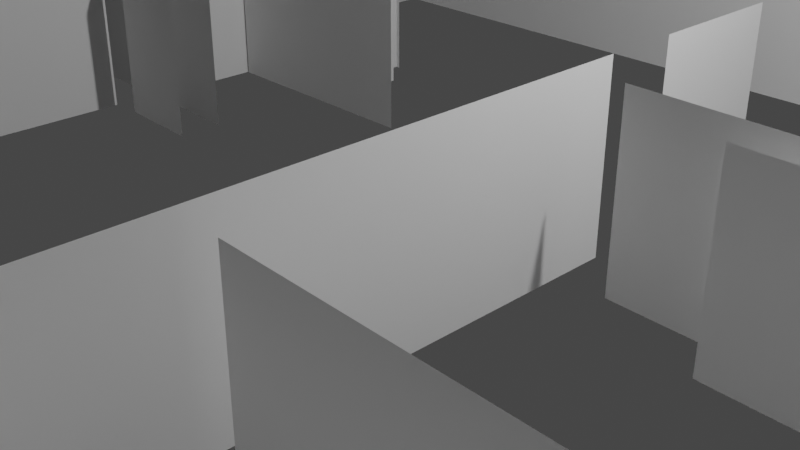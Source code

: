# Source: maze.blend  (saved by Blender 2.91.10; exported with 4.5.12 LTS)
import bpy
from mathutils import Matrix  # noqa: F401  (used for matrix-valued properties, if any)

bpy.ops.wm.read_factory_settings(use_empty=True)
scene = bpy.context.scene
scene.name = 'Scene'

# ---- collections
col_collection = bpy.data.collections.new('Collection'); scene.collection.children.link(col_collection)
col_outer_walls = bpy.data.collections.new('Outer Walls'); col_collection.children.link(col_outer_walls)
col_inner_walls = bpy.data.collections.new('Inner Walls'); col_collection.children.link(col_inner_walls)

# ---- world
world_world = bpy.data.worlds.new('World'); scene.world = world_world
world_world.use_nodes = True; world_world.node_tree.nodes.clear()
_N = world_world.node_tree.nodes; _L = world_world.node_tree.links
n0 = _N.new('ShaderNodeOutputWorld'); n0.name = 'World Output'; n0.location = (300, 300)
n1 = _N.new('ShaderNodeBackground'); n1.name = 'Background'; n1.location = (10, 300)
n1.inputs[0].default_value = (0.05088, 0.05088, 0.05088, 1.0)
_L.new(n1.outputs[0], n0.inputs[0])
n0.is_active_output = True
world_world.color = (0.05088, 0.05088, 0.05088)
world_world.use_sun_shadow = False
world_world.sun_shadow_jitter_overblur = 0.0

# ---- cameras
cam_camera = bpy.data.cameras.new('Camera')
cam_camera.clip_end = 100.0
cam_camera.ortho_scale = 7.314

# ---- lights
light_light = bpy.data.lights.new('Light', 'POINT')
light_light.transmission_factor = 0.0
light_light.energy = 1000.0
light_light.shadow_soft_size = 0.1
light_light.shadow_maximum_resolution = 0.006
light_light.use_absolute_resolution = True
light_sun = bpy.data.lights.new('Sun', 'SUN')
light_sun.transmission_factor = 0.0
light_sun.energy = 1.0
light_sun.shadow_soft_size = 0.125

# ---- meshes
me_plane = bpy.data.meshes.new('Plane')
me_plane.from_pydata([(-1.0, -1.0, 0.0), (1.0, -1.0, 0.0), (-1.0, 1.0, 0.0), (1.0, 1.0, 0.0)], [], [(0, 1, 3, 2)])
_uv = me_plane.uv_layers.new(name='UVMap')
_uv.uv.foreach_set('vector', [0.0, 0.0, 1.0, 0.0, 1.0, 1.0, 0.0, 1.0])
me_plane.use_remesh_fix_poles = True
me_plane.use_remesh_preserve_attributes = False
me_plane.use_mirror_vertex_groups = False
me_plane.update()
me_plane_001 = bpy.data.meshes.new('Plane.001')
me_plane_001.from_pydata([(-1.0, -1.0, 0.0), (1.0, -1.0, 0.0), (-1.0, 1.0, 0.0), (1.0, 1.0, 0.0)], [], [(0, 1, 3, 2)])
_uv = me_plane_001.uv_layers.new(name='UVMap')
_uv.uv.foreach_set('vector', [0.0, 0.0, 1.0, 0.0, 1.0, 1.0, 0.0, 1.0])
me_plane_001.use_remesh_fix_poles = True
me_plane_001.use_remesh_preserve_attributes = False
me_plane_001.use_mirror_vertex_groups = False
me_plane_001.update()
me_plane_004 = bpy.data.meshes.new('Plane.004')
me_plane_004.from_pydata([(-1.0, -1.0, 0.0), (1.0, -1.0, 0.0), (-1.0, 1.0, 0.0), (1.0, 1.0, 0.0)], [], [(0, 1, 3, 2)])
_uv = me_plane_004.uv_layers.new(name='UVMap')
_uv.uv.foreach_set('vector', [0.0, 0.0, 1.0, 0.0, 1.0, 1.0, 0.0, 1.0])
me_plane_004.use_remesh_fix_poles = True
me_plane_004.use_remesh_preserve_attributes = False
me_plane_004.use_mirror_vertex_groups = False
me_plane_004.update()
me_plane_005 = bpy.data.meshes.new('Plane.005')
me_plane_005.from_pydata([(-1.0, -1.0, 0.0), (1.0, -1.0, 0.0), (-1.0, 1.0, 0.0), (1.0, 1.0, 0.0)], [], [(0, 1, 3, 2)])
_uv = me_plane_005.uv_layers.new(name='UVMap')
_uv.uv.foreach_set('vector', [0.0, 0.0, 1.0, 0.0, 1.0, 1.0, 0.0, 1.0])
me_plane_005.use_remesh_fix_poles = True
me_plane_005.use_remesh_preserve_attributes = False
me_plane_005.use_mirror_vertex_groups = False
me_plane_005.update()
me_plane_006 = bpy.data.meshes.new('Plane.006')
me_plane_006.from_pydata([(-1.0, -1.0, 0.0), (1.0, -1.0, 0.0), (-1.0, 1.0, 0.0), (1.0, 1.0, 0.0)], [], [(0, 1, 3, 2)])
_uv = me_plane_006.uv_layers.new(name='UVMap')
_uv.uv.foreach_set('vector', [0.0, 0.0, 1.0, 0.0, 1.0, 1.0, 0.0, 1.0])
me_plane_006.use_remesh_fix_poles = True
me_plane_006.use_remesh_preserve_attributes = False
me_plane_006.use_mirror_vertex_groups = False
me_plane_006.update()
me_plane_007 = bpy.data.meshes.new('Plane.007')
me_plane_007.from_pydata([(-1.0, -1.0, 0.0), (1.0, -1.0, 0.0), (-1.0, 1.0, 0.0), (1.0, 1.0, 0.0)], [], [(0, 1, 3, 2)])
_uv = me_plane_007.uv_layers.new(name='UVMap')
_uv.uv.foreach_set('vector', [0.0, 0.0, 1.0, 0.0, 1.0, 1.0, 0.0, 1.0])
me_plane_007.use_remesh_fix_poles = True
me_plane_007.use_remesh_preserve_attributes = False
me_plane_007.use_mirror_vertex_groups = False
me_plane_007.update()
me_plane_015 = bpy.data.meshes.new('Plane.015')
me_plane_015.from_pydata([(-1.0, -1.0, 0.0), (1.0, -1.0, 0.0), (-1.0, 1.0, 0.0), (1.0, 1.0, 0.0)], [], [(0, 1, 3, 2)])
_uv = me_plane_015.uv_layers.new(name='UVMap')
_uv.uv.foreach_set('vector', [0.0, 0.0, 1.0, 0.0, 1.0, 1.0, 0.0, 1.0])
me_plane_015.use_remesh_fix_poles = True
me_plane_015.use_remesh_preserve_attributes = False
me_plane_015.use_mirror_vertex_groups = False
me_plane_015.update()
me_plane_018 = bpy.data.meshes.new('Plane.018')
me_plane_018.from_pydata([(-1.0, -1.0, 0.0), (1.0, -1.0, 0.0), (-1.0, 1.0, 0.0), (1.0, 1.0, 0.0)], [], [(0, 1, 3, 2)])
_uv = me_plane_018.uv_layers.new(name='UVMap')
_uv.uv.foreach_set('vector', [0.0, 0.0, 1.0, 0.0, 1.0, 1.0, 0.0, 1.0])
me_plane_018.use_remesh_fix_poles = True
me_plane_018.use_remesh_preserve_attributes = False
me_plane_018.use_mirror_vertex_groups = False
me_plane_018.update()
me_plane_009 = bpy.data.meshes.new('Plane.009')
me_plane_009.from_pydata([(-1.0, -1.0, 0.0), (1.0, -1.0, 0.0), (-1.0, 1.0, 0.0), (1.0, 1.0, 0.0)], [], [(0, 1, 3, 2)])
_uv = me_plane_009.uv_layers.new(name='UVMap')
_uv.uv.foreach_set('vector', [0.0, 0.0, 1.0, 0.0, 1.0, 1.0, 0.0, 1.0])
me_plane_009.use_remesh_fix_poles = True
me_plane_009.use_remesh_preserve_attributes = False
me_plane_009.use_mirror_vertex_groups = False
me_plane_009.update()
me_plane_010 = bpy.data.meshes.new('Plane.010')
me_plane_010.from_pydata([(-1.0, -1.0, 0.0), (1.0, -1.0, 0.0), (-1.0, 1.0, 0.0), (1.0, 1.0, 0.0)], [], [(0, 1, 3, 2)])
_uv = me_plane_010.uv_layers.new(name='UVMap')
_uv.uv.foreach_set('vector', [0.0, 0.0, 1.0, 0.0, 1.0, 1.0, 0.0, 1.0])
me_plane_010.use_remesh_fix_poles = True
me_plane_010.use_remesh_preserve_attributes = False
me_plane_010.use_mirror_vertex_groups = False
me_plane_010.update()
me_plane_014 = bpy.data.meshes.new('Plane.014')
me_plane_014.from_pydata([(-1.0, -1.0, 0.0), (1.0, -1.0, 0.0), (-1.0, 1.0, 0.0), (1.0, 1.0, 0.0)], [], [(0, 1, 3, 2)])
_uv = me_plane_014.uv_layers.new(name='UVMap')
_uv.uv.foreach_set('vector', [0.0, 0.0, 1.0, 0.0, 1.0, 1.0, 0.0, 1.0])
me_plane_014.use_remesh_fix_poles = True
me_plane_014.use_remesh_preserve_attributes = False
me_plane_014.use_mirror_vertex_groups = False
me_plane_014.update()
me_plane_012 = bpy.data.meshes.new('Plane.012')
me_plane_012.from_pydata([(-1.0, -1.0, 0.0), (1.0, -1.0, 0.0), (-1.0, 1.0, 0.0), (1.0, 1.0, 0.0)], [], [(0, 1, 3, 2)])
_uv = me_plane_012.uv_layers.new(name='UVMap')
_uv.uv.foreach_set('vector', [0.0, 0.0, 1.0, 0.0, 1.0, 1.0, 0.0, 1.0])
me_plane_012.use_remesh_fix_poles = True
me_plane_012.use_remesh_preserve_attributes = False
me_plane_012.use_mirror_vertex_groups = False
me_plane_012.update()
me_plane_013 = bpy.data.meshes.new('Plane.013')
me_plane_013.from_pydata([(-1.0, -1.0, 0.0), (1.0, -1.0, 0.0), (-1.0, 1.0, 0.0), (1.0, 1.0, 0.0)], [], [(0, 1, 3, 2)])
_uv = me_plane_013.uv_layers.new(name='UVMap')
_uv.uv.foreach_set('vector', [0.0, 0.0, 1.0, 0.0, 1.0, 1.0, 0.0, 1.0])
me_plane_013.use_remesh_fix_poles = True
me_plane_013.use_remesh_preserve_attributes = False
me_plane_013.use_mirror_vertex_groups = False
me_plane_013.update()
me_plane_016 = bpy.data.meshes.new('Plane.016')
me_plane_016.from_pydata([(-1.0, -1.0, 0.0), (1.0, -1.0, 0.0), (-1.0, 1.0, 0.0), (1.0, 1.0, 0.0)], [], [(0, 1, 3, 2)])
_uv = me_plane_016.uv_layers.new(name='UVMap')
_uv.uv.foreach_set('vector', [0.0, 0.0, 1.0, 0.0, 1.0, 1.0, 0.0, 1.0])
me_plane_016.use_remesh_fix_poles = True
me_plane_016.use_remesh_preserve_attributes = False
me_plane_016.use_mirror_vertex_groups = False
me_plane_016.update()
me_plane_017 = bpy.data.meshes.new('Plane.017')
me_plane_017.from_pydata([(-1.0, -1.0, 0.0), (1.0, -1.0, 0.0), (-1.0, 1.0, 0.0), (1.0, 1.0, 0.0)], [], [(0, 1, 3, 2)])
_uv = me_plane_017.uv_layers.new(name='UVMap')
_uv.uv.foreach_set('vector', [0.0, 0.0, 1.0, 0.0, 1.0, 1.0, 0.0, 1.0])
me_plane_017.use_remesh_fix_poles = True
me_plane_017.use_remesh_preserve_attributes = False
me_plane_017.use_mirror_vertex_groups = False
me_plane_017.update()
me_plane_020 = bpy.data.meshes.new('Plane.020')
me_plane_020.from_pydata([(-1.0, -1.0, 0.0), (1.0, -1.0, 0.0), (-1.0, 1.0, 0.0), (1.0, 1.0, 0.0)], [], [(0, 1, 3, 2)])
_uv = me_plane_020.uv_layers.new(name='UVMap')
_uv.uv.foreach_set('vector', [0.0, 0.0, 1.0, 0.0, 1.0, 1.0, 0.0, 1.0])
me_plane_020.use_remesh_fix_poles = True
me_plane_020.use_remesh_preserve_attributes = False
me_plane_020.use_mirror_vertex_groups = False
me_plane_020.update()
me_plane_019 = bpy.data.meshes.new('Plane.019')
me_plane_019.from_pydata([(-1.0, -1.0, 0.0), (1.0, -1.0, 0.0), (-1.0, 1.0, 0.0), (1.0, 1.0, 0.0)], [], [(0, 1, 3, 2)])
_uv = me_plane_019.uv_layers.new(name='UVMap')
_uv.uv.foreach_set('vector', [0.0, 0.0, 1.0, 0.0, 1.0, 1.0, 0.0, 1.0])
me_plane_019.use_remesh_fix_poles = True
me_plane_019.use_remesh_preserve_attributes = False
me_plane_019.use_mirror_vertex_groups = False
me_plane_019.update()
me_plane_021 = bpy.data.meshes.new('Plane.021')
me_plane_021.from_pydata([(-1.0, -1.0, 0.0), (1.0, -1.0, 0.0), (-1.0, 1.0, 0.0), (1.0, 1.0, 0.0)], [], [(0, 1, 3, 2)])
_uv = me_plane_021.uv_layers.new(name='UVMap')
_uv.uv.foreach_set('vector', [0.0, 0.0, 1.0, 0.0, 1.0, 1.0, 0.0, 1.0])
me_plane_021.use_remesh_fix_poles = True
me_plane_021.use_remesh_preserve_attributes = False
me_plane_021.use_mirror_vertex_groups = False
me_plane_021.update()
me_plane_022 = bpy.data.meshes.new('Plane.022')
me_plane_022.from_pydata([(-1.0, -1.0, 0.0), (1.0, -1.0, 0.0), (-1.0, 1.0, 0.0), (1.0, 1.0, 0.0)], [], [(0, 1, 3, 2)])
_uv = me_plane_022.uv_layers.new(name='UVMap')
_uv.uv.foreach_set('vector', [0.0, 0.0, 1.0, 0.0, 1.0, 1.0, 0.0, 1.0])
me_plane_022.use_remesh_fix_poles = True
me_plane_022.use_remesh_preserve_attributes = False
me_plane_022.use_mirror_vertex_groups = False
me_plane_022.update()
me_plane_023 = bpy.data.meshes.new('Plane.023')
me_plane_023.from_pydata([(-1.0, -1.0, 0.0), (1.0, -1.0, 0.0), (-1.0, 1.0, 0.0), (1.0, 1.0, 0.0)], [], [(0, 1, 3, 2)])
_uv = me_plane_023.uv_layers.new(name='UVMap')
_uv.uv.foreach_set('vector', [0.0, 0.0, 1.0, 0.0, 1.0, 1.0, 0.0, 1.0])
me_plane_023.use_remesh_fix_poles = True
me_plane_023.use_remesh_preserve_attributes = False
me_plane_023.use_mirror_vertex_groups = False
me_plane_023.update()
me_plane_024 = bpy.data.meshes.new('Plane.024')
me_plane_024.from_pydata([(-1.0, -1.0, 0.0), (1.0, -1.0, 0.0), (-1.0, 1.0, 0.0), (1.0, 1.0, 0.0)], [], [(0, 1, 3, 2)])
_uv = me_plane_024.uv_layers.new(name='UVMap')
_uv.uv.foreach_set('vector', [0.0, 0.0, 1.0, 0.0, 1.0, 1.0, 0.0, 1.0])
me_plane_024.use_remesh_fix_poles = True
me_plane_024.use_remesh_preserve_attributes = False
me_plane_024.use_mirror_vertex_groups = False
me_plane_024.update()
me_plane_025 = bpy.data.meshes.new('Plane.025')
me_plane_025.from_pydata([(-1.0, -1.0, 0.0), (1.0, -1.0, 0.0), (-1.0, 1.0, 0.0), (1.0, 1.0, 0.0)], [], [(0, 1, 3, 2)])
_uv = me_plane_025.uv_layers.new(name='UVMap')
_uv.uv.foreach_set('vector', [0.0, 0.0, 1.0, 0.0, 1.0, 1.0, 0.0, 1.0])
me_plane_025.use_remesh_fix_poles = True
me_plane_025.use_remesh_preserve_attributes = False
me_plane_025.use_mirror_vertex_groups = False
me_plane_025.update()
me_plane_026 = bpy.data.meshes.new('Plane.026')
me_plane_026.from_pydata([(-1.0, -1.0, 0.0), (1.0, -1.0, 0.0), (-1.0, 1.0, 0.0), (1.0, 1.0, 0.0)], [], [(0, 1, 3, 2)])
_uv = me_plane_026.uv_layers.new(name='UVMap')
_uv.uv.foreach_set('vector', [0.0, 0.0, 1.0, 0.0, 1.0, 1.0, 0.0, 1.0])
me_plane_026.use_remesh_fix_poles = True
me_plane_026.use_remesh_preserve_attributes = False
me_plane_026.use_mirror_vertex_groups = False
me_plane_026.update()
me_plane_027 = bpy.data.meshes.new('Plane.027')
me_plane_027.from_pydata([(-1.0, -1.0, 0.0), (1.0, -1.0, 0.0), (-1.0, 1.0, 0.0), (1.0, 1.0, 0.0)], [], [(0, 1, 3, 2)])
_uv = me_plane_027.uv_layers.new(name='UVMap')
_uv.uv.foreach_set('vector', [0.0, 0.0, 1.0, 0.0, 1.0, 1.0, 0.0, 1.0])
me_plane_027.use_remesh_fix_poles = True
me_plane_027.use_remesh_preserve_attributes = False
me_plane_027.use_mirror_vertex_groups = False
me_plane_027.update()
me_plane_028 = bpy.data.meshes.new('Plane.028')
me_plane_028.from_pydata([(-1.0, -1.0, 0.0), (1.0, -1.0, 0.0), (-1.0, 1.0, 0.0), (1.0, 1.0, 0.0)], [], [(0, 1, 3, 2)])
_uv = me_plane_028.uv_layers.new(name='UVMap')
_uv.uv.foreach_set('vector', [0.0, 0.0, 1.0, 0.0, 1.0, 1.0, 0.0, 1.0])
me_plane_028.use_remesh_fix_poles = True
me_plane_028.use_remesh_preserve_attributes = False
me_plane_028.use_mirror_vertex_groups = False
me_plane_028.update()
me_plane_029 = bpy.data.meshes.new('Plane.029')
me_plane_029.from_pydata([(-1.0, -1.0, 0.0), (1.0, -1.0, 0.0), (-1.0, 1.0, 0.0), (1.0, 1.0, 0.0)], [], [(0, 1, 3, 2)])
_uv = me_plane_029.uv_layers.new(name='UVMap')
_uv.uv.foreach_set('vector', [0.0, 0.0, 1.0, 0.0, 1.0, 1.0, 0.0, 1.0])
me_plane_029.use_remesh_fix_poles = True
me_plane_029.use_remesh_preserve_attributes = False
me_plane_029.use_mirror_vertex_groups = False
me_plane_029.update()
me_plane_030 = bpy.data.meshes.new('Plane.030')
me_plane_030.from_pydata([(-1.0, -1.0, 0.0), (1.0, -1.0, 0.0), (-1.0, 1.0, 0.0), (1.0, 1.0, 0.0)], [], [(0, 1, 3, 2)])
_uv = me_plane_030.uv_layers.new(name='UVMap')
_uv.uv.foreach_set('vector', [0.0, 0.0, 1.0, 0.0, 1.0, 1.0, 0.0, 1.0])
me_plane_030.use_remesh_fix_poles = True
me_plane_030.use_remesh_preserve_attributes = False
me_plane_030.use_mirror_vertex_groups = False
me_plane_030.update()
me_plane_031 = bpy.data.meshes.new('Plane.031')
me_plane_031.from_pydata([(-1.0, -1.0, 0.0), (1.0, -1.0, 0.0), (-1.0, 1.0, 0.0), (1.0, 1.0, 0.0)], [], [(0, 1, 3, 2)])
_uv = me_plane_031.uv_layers.new(name='UVMap')
_uv.uv.foreach_set('vector', [0.0, 0.0, 1.0, 0.0, 1.0, 1.0, 0.0, 1.0])
me_plane_031.use_remesh_fix_poles = True
me_plane_031.use_remesh_preserve_attributes = False
me_plane_031.use_mirror_vertex_groups = False
me_plane_031.update()
me_plane_032 = bpy.data.meshes.new('Plane.032')
me_plane_032.from_pydata([(-1.0, -1.0, 0.0), (1.0, -1.0, 0.0), (-1.0, 1.0, 0.0), (1.0, 1.0, 0.0)], [], [(0, 1, 3, 2)])
_uv = me_plane_032.uv_layers.new(name='UVMap')
_uv.uv.foreach_set('vector', [0.0, 0.0, 1.0, 0.0, 1.0, 1.0, 0.0, 1.0])
me_plane_032.use_remesh_fix_poles = True
me_plane_032.use_remesh_preserve_attributes = False
me_plane_032.use_mirror_vertex_groups = False
me_plane_032.update()
me_plane_033 = bpy.data.meshes.new('Plane.033')
me_plane_033.from_pydata([(-1.0, -1.0, 0.0), (1.0, -1.0, 0.0), (-1.0, 1.0, 0.0), (1.0, 1.0, 0.0)], [], [(0, 1, 3, 2)])
_uv = me_plane_033.uv_layers.new(name='UVMap')
_uv.uv.foreach_set('vector', [0.0, 0.0, 1.0, 0.0, 1.0, 1.0, 0.0, 1.0])
me_plane_033.use_remesh_fix_poles = True
me_plane_033.use_remesh_preserve_attributes = False
me_plane_033.use_mirror_vertex_groups = False
me_plane_033.update()

# ---- objects
ob_light = bpy.data.objects.new('Light', light_light)
ob_camera = bpy.data.objects.new('Camera', cam_camera)
ob_sun = bpy.data.objects.new('Sun', light_sun)
ob_plane = bpy.data.objects.new('Plane', me_plane)
ob_plane_001 = bpy.data.objects.new('Plane.001', me_plane_001)
ob_plane_002 = bpy.data.objects.new('Plane.002', me_plane_004)
ob_plane_004 = bpy.data.objects.new('Plane.004', me_plane_005)
ob_plane_005 = bpy.data.objects.new('Plane.005', me_plane_006)
ob_plane_006 = bpy.data.objects.new('Plane.006', me_plane_007)
ob_plane_012 = bpy.data.objects.new('Plane.012', me_plane_015)
ob_plane_003 = bpy.data.objects.new('Plane.003', me_plane_018)
ob_plane_007 = bpy.data.objects.new('Plane.007', me_plane_009)
ob_plane_008 = bpy.data.objects.new('Plane.008', me_plane_010)
ob_plane_009 = bpy.data.objects.new('Plane.009', me_plane_014)
ob_plane_010 = bpy.data.objects.new('Plane.010', me_plane_012)
ob_plane_011 = bpy.data.objects.new('Plane.011', me_plane_013)
ob_plane_013 = bpy.data.objects.new('Plane.013', me_plane_016)
ob_plane_014 = bpy.data.objects.new('Plane.014', me_plane_017)
ob_plane_016 = bpy.data.objects.new('Plane.016', me_plane_020)
ob_plane_015 = bpy.data.objects.new('Plane.015', me_plane_019)
ob_plane_017 = bpy.data.objects.new('Plane.017', me_plane_021)
ob_plane_018 = bpy.data.objects.new('Plane.018', me_plane_022)
ob_plane_019 = bpy.data.objects.new('Plane.019', me_plane_023)
ob_plane_020 = bpy.data.objects.new('Plane.020', me_plane_024)
ob_plane_021 = bpy.data.objects.new('Plane.021', me_plane_025)
ob_plane_022 = bpy.data.objects.new('Plane.022', me_plane_026)
ob_plane_023 = bpy.data.objects.new('Plane.023', me_plane_027)
ob_plane_024 = bpy.data.objects.new('Plane.024', me_plane_028)
ob_plane_025 = bpy.data.objects.new('Plane.025', me_plane_029)
ob_plane_026 = bpy.data.objects.new('Plane.026', me_plane_030)
ob_plane_027 = bpy.data.objects.new('Plane.027', me_plane_031)
ob_plane_028 = bpy.data.objects.new('Plane.028', me_plane_032)
ob_plane_029 = bpy.data.objects.new('Plane.029', me_plane_033)

# ---- transforms, parenting, visibility, modifiers, constraints
ob_light.location = (4.076, 1.005, 5.904)
ob_light.rotation_euler = (0.6503, 0.05522, 1.866)
ob_light.lock_rotations_4d = False
ob_light.empty_display_type = 'ARROWS'
ob_light.color = (0.0, 0.0, 0.0, 0.0)
ob_light.lineart.crease_threshold = 0.0
ob_camera.location = (7.359, -6.926, 4.958)
ob_camera.rotation_euler = (1.109, 0.0, 0.8149)
ob_camera.lock_rotations_4d = False
ob_camera.empty_display_type = 'ARROWS'
ob_camera.color = (0.0, 0.0, 0.0, 0.0)
ob_camera.display_type = 'WIRE'
ob_camera.lineart.crease_threshold = 0.0
ob_sun.location = (0.0, 0.0, 0.0)
ob_sun.lineart.crease_threshold = 0.0
ob_plane.location = (0.0, -6.0, 1.0)
ob_plane.rotation_euler = (0.0, 1.571, 1.571)
ob_plane.scale = (1.0, 6.0, 10.0)
ob_plane.lineart.crease_threshold = 0.0
ob_plane_001.location = (6.0, 3.079, 1.0)
ob_plane_001.rotation_euler = (0.0, 1.571, 0.0)
ob_plane_001.scale = (1.0, 2.92, 10.0)
ob_plane_001.lineart.crease_threshold = 0.0
ob_plane_002.location = (0.0, 6.0, 1.0)
ob_plane_002.rotation_euler = (0.0, 1.571, 1.571)
ob_plane_002.scale = (1.0, 6.0, 10.0)
ob_plane_002.lineart.crease_threshold = 0.0
ob_plane_004.location = (6.0, -3.2, 1.0)
ob_plane_004.rotation_euler = (0.0, 1.571, 0.0)
ob_plane_004.scale = (1.0, 2.9, 10.0)
ob_plane_004.lineart.crease_threshold = 0.0
ob_plane_005.location = (-6.0, -3.2, 1.0)
ob_plane_005.rotation_euler = (0.0, 1.571, 0.0)
ob_plane_005.scale = (1.0, 2.9, 10.0)
ob_plane_005.lineart.crease_threshold = 0.0
ob_plane_006.location = (-6.0, 3.1, 1.0)
ob_plane_006.rotation_euler = (0.0, 1.571, 0.0)
ob_plane_006.scale = (1.0, 2.9, 10.0)
ob_plane_006.lineart.crease_threshold = 0.0
ob_plane_012.location = (-5.003, 1.012, 1.0)
ob_plane_012.rotation_euler = (-6.283, 1.571, 0.0)
ob_plane_012.scale = (1.0, 0.8299, 10.0)
ob_plane_012.lineart.crease_threshold = 0.0
ob_plane_003.location = (-4.885, -1.187, 1.0)
ob_plane_003.rotation_euler = (-6.283, 1.571, 0.0)
ob_plane_003.scale = (1.0, 0.8299, 10.0)
ob_plane_003.lineart.crease_threshold = 0.0
ob_plane_007.location = (1.88, -2.444, 1.0)
ob_plane_007.rotation_euler = (-6.283, 1.571, 0.0)
ob_plane_007.scale = (1.0, -3.223, 10.0)
ob_plane_007.lineart.crease_threshold = 0.0
ob_plane_008.location = (4.209, 0.187, 1.0)
ob_plane_008.rotation_euler = (-1.547, 1.571, 0.0)
ob_plane_008.scale = (1.0, 1.8, 10.0)
ob_plane_008.lineart.crease_threshold = 0.0
ob_plane_009.location = (1.88, 2.422, 1.0)
ob_plane_009.rotation_euler = (-6.283, 1.571, 0.0)
ob_plane_009.scale = (1.0, -0.8096, 10.0)
ob_plane_009.lineart.crease_threshold = 0.0
ob_plane_010.location = (4.825, -0.3058, 1.0)
ob_plane_010.rotation_euler = (-1.547, 1.571, 0.0)
ob_plane_010.scale = (1.0, 1.175, 10.0)
ob_plane_010.lineart.crease_threshold = 0.0
ob_plane_011.location = (3.892, -3.769, 1.0)
ob_plane_011.rotation_euler = (-1.547, 1.571, 0.0)
ob_plane_011.scale = (1.0, 1.472, 9.999)
ob_plane_011.lineart.crease_threshold = 0.0
ob_plane_013.location = (-5.443, -0.3403, 1.0)
ob_plane_013.rotation_euler = (-1.547, 1.571, 0.0)
ob_plane_013.scale = (1.0, 0.5567, 9.998)
ob_plane_013.lineart.crease_threshold = 0.0
ob_plane_014.location = (-5.502, 0.1833, 1.0)
ob_plane_014.rotation_euler = (-1.547, 1.571, 0.0)
ob_plane_014.scale = (1.0, 0.52, 9.998)
ob_plane_014.lineart.crease_threshold = 0.0
ob_plane_016.location = (-3.947, -0.3403, 1.0)
ob_plane_016.rotation_euler = (-1.547, 1.571, 0.0)
ob_plane_016.scale = (1.0, 0.5567, 9.998)
ob_plane_016.lineart.crease_threshold = 0.0
ob_plane_015.location = (-3.947, 0.1833, 1.0)
ob_plane_015.rotation_euler = (-1.547, 1.571, 0.0)
ob_plane_015.scale = (1.0, 0.5567, 9.998)
ob_plane_015.lineart.crease_threshold = 0.0
ob_plane_017.location = (-4.8, 0.8919, 1.0)
ob_plane_017.rotation_euler = (-6.283, 1.571, 0.0)
ob_plane_017.scale = (1.0, 0.76, 10.0)
ob_plane_017.lineart.crease_threshold = 0.0
ob_plane_018.location = (-3.329, 1.64, 1.0)
ob_plane_018.rotation_euler = (-7.854, 1.571, 0.0)
ob_plane_018.scale = (1.0, 1.448, 10.0)
ob_plane_018.lineart.crease_threshold = 0.0
ob_plane_019.location = (-4.185, 1.84, 1.0)
ob_plane_019.rotation_euler = (-4.712, 1.571, 0.0)
ob_plane_019.scale = (1.0, 0.8299, 10.0)
ob_plane_019.lineart.crease_threshold = 0.0
ob_plane_020.location = (-3.355, 2.339, 1.0)
ob_plane_020.rotation_euler = (-6.283, 1.571, 0.0)
ob_plane_020.scale = (1.0, 0.506, 10.0)
ob_plane_020.lineart.crease_threshold = 0.0
ob_plane_021.location = (-3.15, 2.353, 1.0)
ob_plane_021.rotation_euler = (-6.283, 1.571, 0.0)
ob_plane_021.scale = (1.0, 0.506, 10.0)
ob_plane_021.lineart.crease_threshold = 0.0
ob_plane_022.location = (-3.558, 2.849, 1.0)
ob_plane_022.rotation_euler = (-4.708, 1.571, 0.0)
ob_plane_022.scale = (1.0, 0.2206, 10.0)
ob_plane_022.lineart.crease_threshold = 0.0
ob_plane_023.location = (-4.889, 2.872, 1.0)
ob_plane_023.rotation_euler = (-4.708, 1.571, 0.0)
ob_plane_023.scale = (1.0, 0.2206, 10.0)
ob_plane_023.lineart.crease_threshold = 0.0
ob_plane_024.location = (-3.765, 3.067, 1.0)
ob_plane_024.rotation_euler = (-3.142, 1.571, 0.0)
ob_plane_024.scale = (1.0, 0.2206, 10.0)
ob_plane_024.lineart.crease_threshold = 0.0
ob_plane_025.location = (-3.446, 3.04, 1.0)
ob_plane_025.rotation_euler = (-4.708, 1.571, 0.0)
ob_plane_025.scale = (1.0, 0.0969, 10.0)
ob_plane_025.lineart.crease_threshold = 0.0
ob_plane_026.location = (-3.558, 2.849, 1.0)
ob_plane_026.rotation_euler = (-4.708, 1.571, 0.0)
ob_plane_026.scale = (1.0, 0.2206, 10.0)
ob_plane_026.lineart.crease_threshold = 0.0
ob_plane_027.location = (-3.446, 3.04, 1.0)
ob_plane_027.rotation_euler = (-4.708, 1.571, 0.0)
ob_plane_027.scale = (1.0, 0.0969, 10.0)
ob_plane_027.lineart.crease_threshold = 0.0
ob_plane_028.location = (-3.548, 3.171, 1.0)
ob_plane_028.rotation_euler = (-6.283, 1.571, 0.0)
ob_plane_028.scale = (1.0, 0.1334, 10.0)
ob_plane_028.lineart.crease_threshold = 0.0
ob_plane_029.location = (-3.63, 3.29, 1.0)
ob_plane_029.rotation_euler = (-4.712, 1.571, 0.0)
ob_plane_029.scale = (1.0, 0.1341, 10.0)
ob_plane_029.lineart.crease_threshold = 0.0

# ---- collection membership
col_collection.objects.link(ob_light)
col_collection.objects.link(ob_camera)
col_collection.objects.link(ob_sun)
col_outer_walls.objects.link(ob_plane)
col_outer_walls.objects.link(ob_plane_001)
col_outer_walls.objects.link(ob_plane_002)
col_outer_walls.objects.link(ob_plane_004)
col_outer_walls.objects.link(ob_plane_005)
col_outer_walls.objects.link(ob_plane_006)
col_outer_walls.objects.link(ob_plane_012)
col_inner_walls.objects.link(ob_plane_003)
col_inner_walls.objects.link(ob_plane_007)
col_inner_walls.objects.link(ob_plane_008)
col_inner_walls.objects.link(ob_plane_009)
col_inner_walls.objects.link(ob_plane_010)
col_inner_walls.objects.link(ob_plane_011)
col_inner_walls.objects.link(ob_plane_013)
col_inner_walls.objects.link(ob_plane_014)
col_inner_walls.objects.link(ob_plane_016)
col_inner_walls.objects.link(ob_plane_015)
col_inner_walls.objects.link(ob_plane_017)
col_inner_walls.objects.link(ob_plane_018)
col_inner_walls.objects.link(ob_plane_019)
col_inner_walls.objects.link(ob_plane_020)
col_inner_walls.objects.link(ob_plane_021)
col_inner_walls.objects.link(ob_plane_022)
col_inner_walls.objects.link(ob_plane_023)
col_inner_walls.objects.link(ob_plane_024)
col_inner_walls.objects.link(ob_plane_025)
col_inner_walls.objects.link(ob_plane_026)
col_inner_walls.objects.link(ob_plane_027)
col_inner_walls.objects.link(ob_plane_028)
col_inner_walls.objects.link(ob_plane_029)

# ---- scene / render settings (as saved in the file)
scene.camera = ob_camera
scene.frame_start = 1; scene.frame_end = 250; scene.frame_set(1)
scene.render.engine = 'BLENDER_EEVEE_NEXT'
scene.cycles.use_denoising = False
scene.cycles.samples = 128
scene.cycles.sampling_pattern = 'TABULATED_SOBOL'
scene.cycles.use_adaptive_sampling = False
scene.cycles.use_light_tree = False
scene.view_settings.view_transform = 'Filmic'
bpy.context.view_layer.update()
